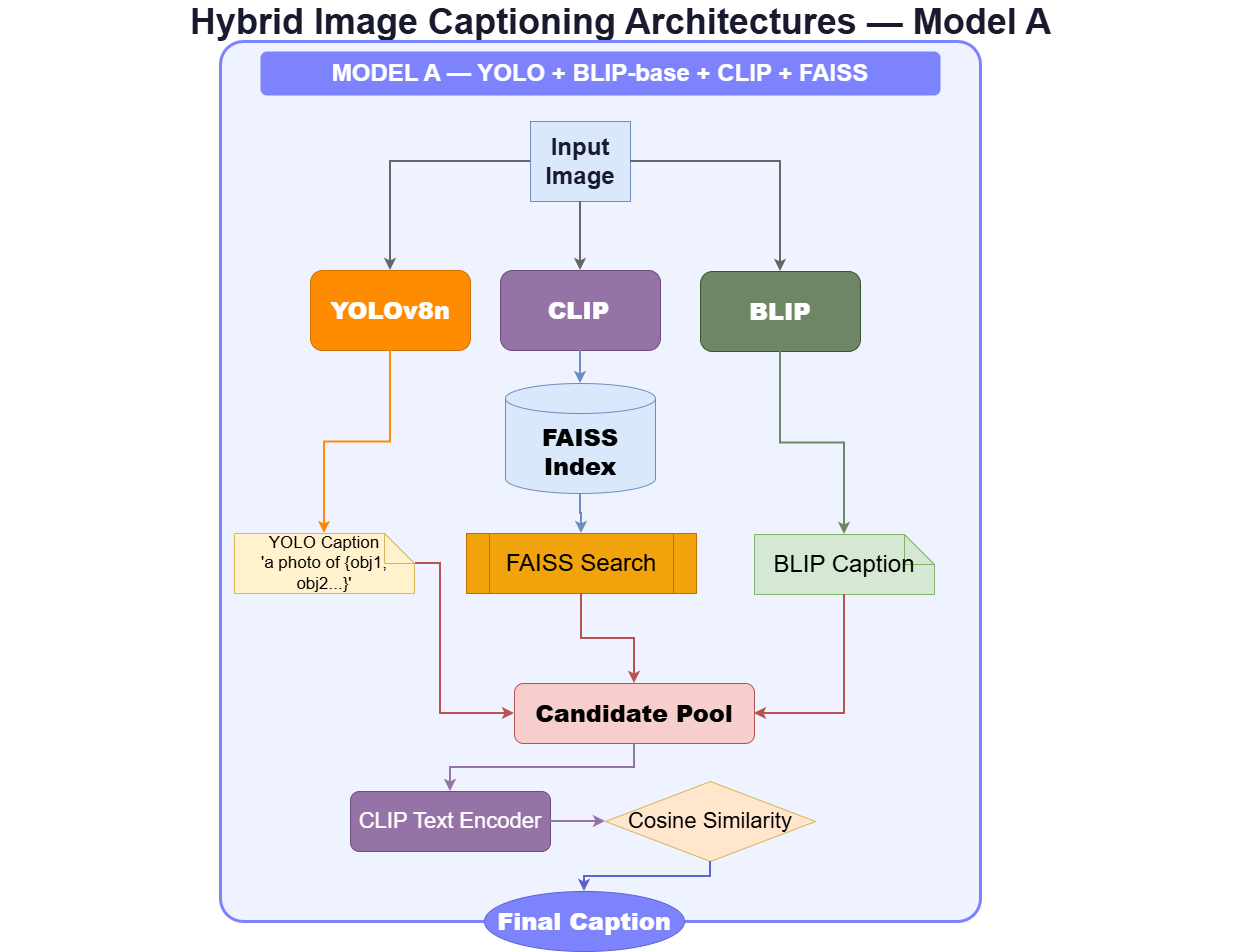

The diagram above was exported from draw.io. Its source (the exported page's mxGraphModel, read from the mxfile embedded in the PNG):
<mxGraphModel dx="1410" dy="1025" grid="1" gridSize="10" guides="1" tooltips="1" connect="1" arrows="1" fold="1" page="1" pageScale="1" pageWidth="1654" pageHeight="1169" math="0" shadow="0">
  <root>
    <mxCell id="0" />
    <mxCell id="1" parent="0" />
    <mxCell id="title" parent="1" style="text;html=1;strokeColor=none;fillColor=none;align=center;verticalAlign=middle;whiteSpace=wrap;rounded=0;fontSize=20;fontStyle=1;fontColor=#1a1a2e;" value="&lt;font style=&quot;font-size: 36px;&quot;&gt;Hybrid Image Captioning Architectures — Model A&amp;nbsp;&lt;/font&gt;" vertex="1">
      <mxGeometry height="40" width="1250" x="200" y="20" as="geometry" />
    </mxCell>
    <mxCell id="modelA_bg" parent="1" style="rounded=1;whiteSpace=wrap;html=1;fillColor=#EFF3FF;strokeColor=#7c83fd;strokeWidth=3;arcSize=3;" value="" vertex="1">
      <mxGeometry height="880" width="760" x="420" y="60" as="geometry" />
    </mxCell>
    <mxCell id="modelA_title" parent="1" style="text;html=1;strokeColor=none;fillColor=#7c83fd;align=center;verticalAlign=middle;whiteSpace=wrap;rounded=1;fontSize=15;fontStyle=1;fontColor=#ffffff;" value="&lt;font style=&quot;font-size: 24px;&quot;&gt;MODEL A — YOLO + BLIP-base + CLIP + FAISS&lt;/font&gt;" vertex="1">
      <mxGeometry height="44" width="680" x="460" y="70" as="geometry" />
    </mxCell>
    <mxCell id="A_input" parent="1" style="shape=mxgraph.mockup.containers.iPad;fillColor=#dae8fc;strokeColor=#6c8ebf;fontColor=#1a1a2e;fontSize=24;fontStyle=1;whiteSpace=wrap;" value="Input Image" vertex="1">
      <mxGeometry height="80" width="100" x="730" y="140" as="geometry" />
    </mxCell>
    <mxCell id="A_yolo" parent="1" style="rounded=1;whiteSpace=wrap;html=1;fillColor=#FF8C00;strokeColor=#cc7000;fontColor=#ffffff;fontSize=11;fontStyle=1;" value="&lt;b&gt;&lt;font style=&quot;font-size: 24px;&quot;&gt;YOLOv8n&lt;/font&gt;&lt;/b&gt;" vertex="1">
      <mxGeometry height="80" width="160" x="510" y="289" as="geometry" />
    </mxCell>
    <mxCell id="A_blip" parent="1" style="rounded=1;whiteSpace=wrap;html=1;fillColor=#6d8764;strokeColor=#3A5431;fontColor=#ffffff;fontSize=11;fontStyle=1;" value="&lt;b&gt;&lt;font style=&quot;font-size: 24px;&quot;&gt;BLIP&lt;/font&gt;&lt;/b&gt;" vertex="1">
      <mxGeometry height="80" width="160" x="900" y="290" as="geometry" />
    </mxCell>
    <mxCell id="A_yolo_cap" parent="1" style="shape=note;whiteSpace=wrap;html=1;backgroundOutline=1;fontSize=10;fillColor=#FFF2CC;strokeColor=#d6b656;" value="&lt;font style=&quot;font-size: 17px;&quot;&gt;YOLO Caption&lt;br&gt;'a photo of {obj1, obj2...}'&lt;/font&gt;" vertex="1">
      <mxGeometry height="60" width="180" x="434" y="552" as="geometry" />
    </mxCell>
    <mxCell id="A_blip_cap" parent="1" style="shape=note;whiteSpace=wrap;html=1;backgroundOutline=1;fontSize=10;fillColor=#d5e8d4;strokeColor=#82b366;" value="&lt;font style=&quot;font-size: 24px;&quot;&gt;BLIP Caption&lt;/font&gt;" vertex="1">
      <mxGeometry height="60" width="180" x="954" y="553" as="geometry" />
    </mxCell>
    <mxCell id="A_faiss" parent="1" style="shape=cylinder3;whiteSpace=wrap;html=1;boundedLbl=1;backgroundOutline=1;size=15;fillColor=#dae8fc;strokeColor=#6c8ebf;fontSize=10;fontStyle=1;" value="&lt;b&gt;&lt;font style=&quot;font-size: 24px;&quot;&gt;FAISS Index&lt;/font&gt;&lt;/b&gt;" vertex="1">
      <mxGeometry height="110" width="150" x="705" y="402" as="geometry" />
    </mxCell>
    <mxCell id="A_clip" parent="1" style="rounded=1;whiteSpace=wrap;html=1;fillColor=#9673a6;strokeColor=#6a4d7b;fontColor=#ffffff;fontSize=10;fontStyle=1;" value="&lt;b&gt;&lt;font style=&quot;font-size: 24px;&quot;&gt;CLIP&lt;/font&gt;&amp;nbsp;&lt;/b&gt;" vertex="1">
      <mxGeometry height="80" width="160" x="700" y="289" as="geometry" />
    </mxCell>
    <mxCell id="A_retrieval" parent="1" style="shape=process;whiteSpace=wrap;html=1;backgroundOutline=1;fillColor=#f0a30a;fontColor=#000000;strokeColor=#BD7000;fontSize=10;" value="&lt;font style=&quot;font-size: 24px;&quot;&gt;FAISS Search&lt;/font&gt;" vertex="1">
      <mxGeometry height="60" width="230" x="666" y="552" as="geometry" />
    </mxCell>
    <mxCell id="A_pool" parent="1" style="rounded=1;whiteSpace=wrap;html=1;fillColor=#f8cecc;strokeColor=#b85450;fontSize=10;fontStyle=1;" value="&lt;b&gt;&lt;font style=&quot;font-size: 24px;&quot;&gt;Candidate Pool&lt;/font&gt;&lt;/b&gt;" vertex="1">
      <mxGeometry height="60" width="240" x="714" y="702" as="geometry" />
    </mxCell>
    <mxCell id="A_clip_text" parent="1" style="rounded=1;whiteSpace=wrap;html=1;fillColor=#9673a6;strokeColor=#6a4d7b;fontColor=#ffffff;fontSize=10;" value="&lt;font style=&quot;font-size: 22px;&quot;&gt;CLIP Text Encoder&lt;/font&gt;" vertex="1">
      <mxGeometry height="60" width="200" x="550" y="810" as="geometry" />
    </mxCell>
    <mxCell id="A_cosine" parent="1" style="rhombus;whiteSpace=wrap;html=1;fillColor=#ffe6cc;strokeColor=#d6b656;fontSize=10;" value="&lt;font style=&quot;font-size: 22px;&quot;&gt;Cosine Similarity&lt;/font&gt;" vertex="1">
      <mxGeometry height="80" width="210" x="805" y="800" as="geometry" />
    </mxCell>
    <mxCell id="A_output" parent="1" style="ellipse;whiteSpace=wrap;html=1;fillColor=#7c83fd;strokeColor=#5c63cd;fontColor=#ffffff;fontSize=13;fontStyle=1;" value="&lt;b&gt;&lt;font style=&quot;font-size: 24px;&quot;&gt;Final Caption&lt;/font&gt;&lt;/b&gt;" vertex="1">
      <mxGeometry height="60" width="200" x="684" y="910" as="geometry" />
    </mxCell>
    <mxCell id="e_a1" edge="1" parent="1" source="A_input" style="edgeStyle=orthogonalEdgeStyle;rounded=0;html=1;strokeColor=#666;strokeWidth=2;" target="A_yolo">
      <mxGeometry relative="1" as="geometry" />
    </mxCell>
    <mxCell id="e_a2" edge="1" parent="1" source="A_input" style="edgeStyle=orthogonalEdgeStyle;rounded=0;html=1;strokeColor=#666;strokeWidth=2;" target="A_blip">
      <mxGeometry relative="1" as="geometry" />
    </mxCell>
    <mxCell id="e_a3" edge="1" parent="1" source="A_input" style="edgeStyle=orthogonalEdgeStyle;rounded=0;html=1;strokeColor=#666;strokeWidth=2;" target="A_clip">
      <mxGeometry relative="1" as="geometry" />
    </mxCell>
    <mxCell id="e_a4" edge="1" parent="1" source="A_yolo" style="edgeStyle=orthogonalEdgeStyle;rounded=0;html=1;strokeColor=#FF8C00;strokeWidth=2;" target="A_yolo_cap">
      <mxGeometry relative="1" as="geometry" />
    </mxCell>
    <mxCell id="e_a5" edge="1" parent="1" source="A_blip" style="edgeStyle=orthogonalEdgeStyle;rounded=0;html=1;strokeColor=#6d8764;strokeWidth=2;" target="A_blip_cap">
      <mxGeometry relative="1" as="geometry" />
    </mxCell>
    <mxCell id="e_a6" edge="1" parent="1" source="A_clip" style="edgeStyle=orthogonalEdgeStyle;rounded=0;html=1;strokeColor=#6c8ebf;strokeWidth=2;" target="A_faiss">
      <mxGeometry relative="1" as="geometry" />
    </mxCell>
    <mxCell id="e_a7" edge="1" parent="1" source="A_faiss" style="edgeStyle=orthogonalEdgeStyle;rounded=0;html=1;strokeColor=#6c8ebf;strokeWidth=2;" target="A_retrieval">
      <mxGeometry relative="1" as="geometry" />
    </mxCell>
    <mxCell id="e_a8" edge="1" parent="1" style="edgeStyle=orthogonalEdgeStyle;rounded=0;html=1;strokeColor=#b85450;strokeWidth=2;entryX=0;entryY=0.5;entryDx=0;entryDy=0;" target="A_pool">
      <mxGeometry relative="1" as="geometry">
        <Array as="points">
          <mxPoint x="640" y="582" />
          <mxPoint x="640" y="732" />
        </Array>
        <mxPoint x="615" y="582.0000000000002" as="sourcePoint" />
        <mxPoint x="851" y="720" as="targetPoint" />
      </mxGeometry>
    </mxCell>
    <mxCell id="e_a9" edge="1" parent="1" source="A_blip_cap" style="edgeStyle=orthogonalEdgeStyle;rounded=0;html=1;strokeColor=#b85450;strokeWidth=2;entryX=1;entryY=0.5;entryDx=0;entryDy=0;" target="A_pool">
      <mxGeometry relative="1" as="geometry" />
    </mxCell>
    <mxCell id="e_a10" edge="1" parent="1" source="A_retrieval" style="edgeStyle=orthogonalEdgeStyle;rounded=0;html=1;strokeColor=#b85450;strokeWidth=2;" target="A_pool">
      <mxGeometry relative="1" as="geometry" />
    </mxCell>
    <mxCell id="e_a11" edge="1" parent="1" source="A_pool" style="edgeStyle=orthogonalEdgeStyle;rounded=0;html=1;strokeColor=#9673a6;strokeWidth=2;" target="A_clip_text">
      <mxGeometry relative="1" as="geometry" />
    </mxCell>
    <mxCell id="e_a12" edge="1" parent="1" source="A_clip_text" style="edgeStyle=orthogonalEdgeStyle;rounded=0;html=1;strokeColor=#9673a6;strokeWidth=2;" target="A_cosine">
      <mxGeometry relative="1" as="geometry" />
    </mxCell>
    <mxCell id="e_a13" edge="1" parent="1" source="A_cosine" style="edgeStyle=orthogonalEdgeStyle;rounded=0;html=1;strokeColor=#5c63cd;strokeWidth=2;" target="A_output">
      <mxGeometry relative="1" as="geometry" />
    </mxCell>
  </root>
</mxGraphModel>